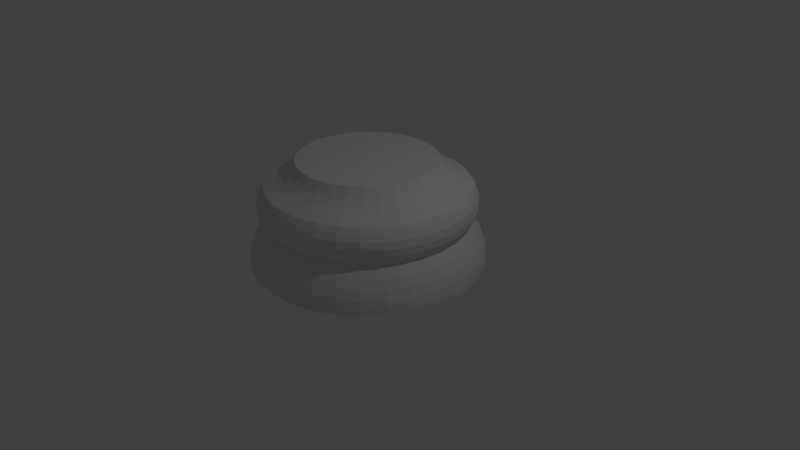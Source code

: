 # Source: Chess_Piece_Base.blend  (saved by Blender 2.79.0; exported with 4.5.12 LTS)
import bpy
from mathutils import Matrix  # noqa: F401  (used for matrix-valued properties, if any)

bpy.ops.wm.read_factory_settings(use_empty=True)
scene = bpy.context.scene
scene.name = 'Scene'

# ---- collections
col_collection_1 = bpy.data.collections.new('Collection 1'); scene.collection.children.link(col_collection_1)

# ---- world
world_world = bpy.data.worlds.new('World'); scene.world = world_world
world_world.color = (0.05088, 0.05088, 0.05088)
world_world.use_sun_shadow = False
world_world.sun_shadow_jitter_overblur = 0.0
world_world.cycles.sampling_method = 'MANUAL'

# ---- cameras
cam_camera = bpy.data.cameras.new('Camera')
cam_camera.clip_end = 100.0
cam_camera.lens = 35.0
cam_camera.sensor_width = 32.0
cam_camera.sensor_height = 18.0
cam_camera.ortho_scale = 7.314
cam_camera.dof.focus_distance = 0.0
cam_camera.dof.aperture_fstop = 128.0

# ---- lights
light_lamp = bpy.data.lights.new('Lamp', 'POINT')
light_lamp.transmission_factor = 0.0
light_lamp.cutoff_distance = 30.0
light_lamp.energy = 100.0
light_lamp.shadow_buffer_clip_start = 1.001
light_lamp.shadow_soft_size = 0.1
light_lamp.shadow_maximum_resolution = 0.006
light_lamp.use_absolute_resolution = True

# ---- meshes
me_cylinder = bpy.data.meshes.new('Cylinder')
me_cylinder.from_pydata([(0.0, 1.5, -1.0), (7.183e-08, 0.8911, 0.335), (0.2926, 1.471, -1.0), (0.1738, 0.874, 0.335), (0.574, 1.386, -1.0), (0.341, 0.8232, 0.335), (0.8334, 1.247, -1.0), (0.4951, 0.7409, 0.335), (1.061, 1.061, -1.0), (0.6301, 0.6301, 0.335), (1.247, 0.8334, -1.0), (0.7409, 0.4951, 0.335), (1.386, 0.574, -1.0), (0.8232, 0.341, 0.335), (1.471, 0.2926, -1.0), (0.874, 0.1738, 0.335), (1.5, 1.132e-07, -1.0), (0.8911, 2.699e-07, 0.335), (1.471, -0.2926, -1.0), (0.874, -0.1738, 0.335), (1.386, -0.574, -1.0), (0.8232, -0.341, 0.335), (1.247, -0.8334, -1.0), (0.7409, -0.4951, 0.335), (1.061, -1.061, -1.0), (0.6301, -0.6301, 0.335), (0.8334, -1.247, -1.0), (0.4951, -0.7409, 0.335), (0.574, -1.386, -1.0), (0.341, -0.8232, 0.335), (0.2926, -1.471, -1.0), (0.1738, -0.874, 0.335), (-4.888e-07, -1.5, -1.0), (-2.185e-07, -0.8911, 0.335), (-0.2926, -1.471, -1.0), (-0.1738, -0.874, 0.335), (-0.574, -1.386, -1.0), (-0.341, -0.8232, 0.335), (-0.8334, -1.247, -1.0), (-0.4951, -0.7409, 0.335), (-1.061, -1.061, -1.0), (-0.6301, -0.6301, 0.335), (-1.247, -0.8334, -1.0), (-0.7409, -0.4951, 0.335), (-1.386, -0.574, -1.0), (-0.8232, -0.341, 0.335), (-1.471, -0.2926, -1.0), (-0.874, -0.1738, 0.335), (-1.5, 1.448e-06, -1.0), (-0.8911, 1.063e-06, 0.335), (-1.471, 0.2926, -1.0), (-0.874, 0.1738, 0.335), (-1.386, 0.574, -1.0), (-0.8232, 0.341, 0.335), (-1.247, 0.8334, -1.0), (-0.7409, 0.4951, 0.335), (-1.061, 1.061, -1.0), (-0.6301, 0.6301, 0.335), (-0.8334, 1.247, -1.0), (-0.4951, 0.7409, 0.335), (-0.574, 1.386, -1.0), (-0.341, 0.8232, 0.335), (-0.2926, 1.471, -1.0), (-0.1738, 0.874, 0.335), (2.559e-08, 1.283, -0.4536), (2.433e-08, 1.294, 0.02203), (0.2524, 1.269, 0.02203), (0.2503, 1.258, -0.4536), (0.4951, 1.195, 0.02203), (0.491, 1.185, -0.4536), (0.7188, 1.076, 0.02203), (0.7128, 1.067, -0.4536), (0.9148, 0.9148, 0.02203), (0.9073, 0.9073, -0.4536), (1.076, 0.7188, 0.02203), (1.067, 0.7128, -0.4536), (1.195, 0.4951, 0.02203), (1.185, 0.491, -0.4536), (1.269, 0.2524, 0.02203), (1.258, 0.2503, -0.4536), (1.294, 1.663e-07, 0.02203), (1.283, 1.691e-07, -0.4536), (1.269, -0.2524, 0.02203), (1.258, -0.2503, -0.4536), (1.195, -0.4951, 0.02203), (1.185, -0.491, -0.4536), (1.076, -0.7188, 0.02203), (1.067, -0.7128, -0.4536), (0.9148, -0.9148, 0.02203), (0.9073, -0.9073, -0.4536), (0.7188, -1.076, 0.02203), (0.7128, -1.067, -0.4536), (0.4951, -1.195, 0.02203), (0.491, -1.185, -0.4536), (0.2524, -1.269, 0.02203), (0.2503, -1.258, -0.4536), (-3.972e-07, -1.294, 0.02203), (-3.925e-07, -1.283, -0.4536), (-0.2524, -1.269, 0.02203), (-0.2503, -1.258, -0.4536), (-0.4951, -1.195, 0.02203), (-0.491, -1.185, -0.4536), (-0.7188, -1.076, 0.02203), (-0.7128, -1.067, -0.4536), (-0.9148, -0.9148, 0.02203), (-0.9073, -0.9073, -0.4536), (-1.076, -0.7188, 0.02203), (-1.067, -0.7128, -0.4536), (-1.195, -0.4951, 0.02203), (-1.185, -0.491, -0.4536), (-1.269, -0.2524, 0.02203), (-1.258, -0.2503, -0.4536), (-1.294, 1.318e-06, 0.02203), (-1.283, 1.311e-06, -0.4536), (-1.269, 0.2524, 0.02203), (-1.258, 0.2503, -0.4536), (-1.195, 0.4951, 0.02203), (-1.185, 0.491, -0.4536), (-1.076, 0.7188, 0.02203), (-1.067, 0.7128, -0.4536), (-0.9148, 0.9148, 0.02203), (-0.9073, 0.9073, -0.4536), (-0.7188, 1.076, 0.02203), (-0.7128, 1.067, -0.4536), (-0.4951, 1.195, 0.02203), (-0.491, 1.185, -0.4536), (-0.2524, 1.269, 0.02203), (-0.2503, 1.258, -0.4536), (2.067e-08, 1.325, -0.4964), (0.0, 1.5, -0.9265), (1.281e-08, 1.392, -0.5842), (6.054e-09, 1.449, -0.6968), (1.63e-09, 1.487, -0.817), (0.2926, 1.471, -0.9265), (0.2585, 1.299, -0.4964), (0.29, 1.458, -0.817), (0.2826, 1.421, -0.6968), (0.2715, 1.365, -0.5842), (0.574, 1.386, -0.9265), (0.507, 1.224, -0.4964), (0.5689, 1.373, -0.817), (0.5544, 1.338, -0.6968), (0.5326, 1.286, -0.5842), (0.8334, 1.247, -0.9265), (0.736, 1.102, -0.4964), (0.8259, 1.236, -0.817), (0.8048, 1.205, -0.6968), (0.7733, 1.157, -0.5842), (1.061, 1.061, -0.9265), (0.9368, 0.9368, -0.4964), (1.051, 1.051, -0.817), (1.024, 1.024, -0.6968), (0.9842, 0.9842, -0.5842), (1.247, 0.8334, -0.9265), (1.102, 0.736, -0.4964), (1.236, 0.8259, -0.817), (1.205, 0.8048, -0.6968), (1.157, 0.7733, -0.5842), (1.386, 0.574, -0.9265), (1.224, 0.507, -0.4964), (1.373, 0.5689, -0.817), (1.338, 0.5544, -0.6968), (1.286, 0.5326, -0.5842), (1.471, 0.2926, -0.9265), (1.299, 0.2585, -0.4964), (1.458, 0.29, -0.817), (1.421, 0.2826, -0.6968), (1.365, 0.2715, -0.5842), (1.5, 1.132e-07, -0.9265), (1.325, 1.583e-07, -0.4964), (1.487, 1.166e-07, -0.817), (1.449, 1.264e-07, -0.6968), (1.392, 1.411e-07, -0.5842), (1.471, -0.2926, -0.9265), (1.299, -0.2585, -0.4964), (1.458, -0.29, -0.817), (1.421, -0.2826, -0.6968), (1.365, -0.2715, -0.5842), (1.386, -0.574, -0.9265), (1.224, -0.507, -0.4964), (1.373, -0.5689, -0.817), (1.338, -0.5544, -0.6968), (1.286, -0.5326, -0.5842), (1.247, -0.8334, -0.9265), (1.102, -0.736, -0.4964), (1.236, -0.8259, -0.817), (1.205, -0.8048, -0.6968), (1.157, -0.7733, -0.5842), (1.061, -1.061, -0.9265), (0.9368, -0.9368, -0.4964), (1.051, -1.051, -0.817), (1.024, -1.024, -0.6968), (0.9842, -0.9842, -0.5842), (0.8334, -1.247, -0.9265), (0.736, -1.102, -0.4964), (0.8259, -1.236, -0.817), (0.8048, -1.205, -0.6968), (0.7733, -1.157, -0.5842), (0.574, -1.386, -0.9265), (0.507, -1.224, -0.4964), (0.5689, -1.373, -0.817), (0.5544, -1.338, -0.6968), (0.5326, -1.286, -0.5842), (0.2926, -1.471, -0.9265), (0.2585, -1.299, -0.4964), (0.29, -1.458, -0.817), (0.2826, -1.421, -0.6968), (0.2715, -1.365, -0.5842), (-4.888e-07, -1.5, -0.9265), (-4.11e-07, -1.325, -0.4964), (-4.829e-07, -1.487, -0.817), (-4.66e-07, -1.449, -0.6968), (-4.407e-07, -1.392, -0.5842), (-0.2926, -1.471, -0.9265), (-0.2585, -1.299, -0.4964), (-0.29, -1.458, -0.817), (-0.2826, -1.421, -0.6968), (-0.2715, -1.365, -0.5842), (-0.574, -1.386, -0.9265), (-0.507, -1.224, -0.4964), (-0.5689, -1.373, -0.817), (-0.5544, -1.338, -0.6968), (-0.5326, -1.286, -0.5842), (-0.8334, -1.247, -0.9265), (-0.736, -1.102, -0.4964), (-0.8259, -1.236, -0.817), (-0.8048, -1.205, -0.6968), (-0.7733, -1.157, -0.5842), (-1.061, -1.061, -0.9265), (-0.9368, -0.9368, -0.4964), (-1.051, -1.051, -0.817), (-1.024, -1.024, -0.6968), (-0.9842, -0.9842, -0.5842), (-1.247, -0.8334, -0.9265), (-1.102, -0.736, -0.4964), (-1.236, -0.8259, -0.817), (-1.205, -0.8048, -0.6968), (-1.157, -0.7733, -0.5842), (-1.386, -0.574, -0.9265), (-1.224, -0.507, -0.4964), (-1.373, -0.5689, -0.817), (-1.338, -0.5544, -0.6968), (-1.286, -0.5326, -0.5842), (-1.471, -0.2926, -0.9265), (-1.299, -0.2585, -0.4964), (-1.458, -0.29, -0.817), (-1.421, -0.2826, -0.6968), (-1.365, -0.2715, -0.5842), (-1.5, 1.448e-06, -0.9265), (-1.325, 1.338e-06, -0.4964), (-1.487, 1.44e-06, -0.817), (-1.449, 1.416e-06, -0.6968), (-1.392, 1.38e-06, -0.5842), (-1.471, 0.2926, -0.9265), (-1.299, 0.2585, -0.4964), (-1.458, 0.29, -0.817), (-1.421, 0.2826, -0.6968), (-1.365, 0.2715, -0.5842), (-1.386, 0.574, -0.9265), (-1.224, 0.507, -0.4964), (-1.373, 0.5689, -0.817), (-1.338, 0.5544, -0.6968), (-1.286, 0.5326, -0.5842), (-1.247, 0.8334, -0.9265), (-1.102, 0.736, -0.4964), (-1.236, 0.8259, -0.817), (-1.205, 0.8048, -0.6968), (-1.157, 0.7733, -0.5842), (-1.061, 1.061, -0.9265), (-0.9368, 0.9368, -0.4964), (-1.051, 1.051, -0.817), (-1.024, 1.024, -0.6968), (-0.9842, 0.9842, -0.5842), (-0.8334, 1.247, -0.9265), (-0.736, 1.102, -0.4964), (-0.8259, 1.236, -0.817), (-0.8048, 1.205, -0.6968), (-0.7733, 1.157, -0.5842), (-0.574, 1.386, -0.9265), (-0.507, 1.224, -0.4964), (-0.5689, 1.373, -0.817), (-0.5544, 1.338, -0.6968), (-0.5326, 1.286, -0.5842), (-0.2926, 1.471, -0.9265), (-0.2585, 1.299, -0.4964), (-0.29, 1.458, -0.817), (-0.2826, 1.421, -0.6968), (-0.2715, 1.365, -0.5842), (1.911e-08, 1.338, -0.04352), (2.08e-08, 1.324, -0.4026), (1.49e-08, 1.375, -0.1275), (1.35e-08, 1.385, -0.2252), (1.583e-08, 1.367, -0.3219), (0.2582, 1.298, -0.4026), (0.261, 1.312, -0.04352), (0.2668, 1.341, -0.3219), (0.2703, 1.359, -0.2252), (0.2683, 1.349, -0.1275), (0.5066, 1.223, -0.4026), (0.512, 1.236, -0.04352), (0.5233, 1.263, -0.3219), (0.5302, 1.28, -0.2252), (0.5263, 1.27, -0.1275), (0.7354, 1.101, -0.4026), (0.7434, 1.113, -0.04352), (0.7597, 1.137, -0.3219), (0.7697, 1.152, -0.2252), (0.764, 1.143, -0.1275), (0.936, 0.936, -0.4026), (0.9461, 0.9461, -0.04352), (0.9669, 0.9669, -0.3219), (0.9797, 0.9797, -0.2252), (0.9724, 0.9724, -0.1275), (1.101, 0.7354, -0.4026), (1.113, 0.7434, -0.04352), (1.137, 0.7597, -0.3219), (1.152, 0.7697, -0.2252), (1.143, 0.764, -0.1275), (1.223, 0.5066, -0.4026), (1.236, 0.512, -0.04352), (1.263, 0.5233, -0.3219), (1.28, 0.5302, -0.2252), (1.27, 0.5263, -0.1275), (1.298, 0.2582, -0.4026), (1.312, 0.261, -0.04352), (1.341, 0.2668, -0.3219), (1.359, 0.2703, -0.2252), (1.349, 0.2683, -0.1275), (1.324, 1.586e-07, -0.4026), (1.338, 1.549e-07, -0.04352), (1.367, 1.476e-07, -0.3219), (1.385, 1.43e-07, -0.2252), (1.375, 1.458e-07, -0.1275), (1.298, -0.2582, -0.4026), (1.312, -0.261, -0.04352), (1.341, -0.2668, -0.3219), (1.359, -0.2703, -0.2252), (1.349, -0.2683, -0.1275), (1.223, -0.5066, -0.4026), (1.236, -0.512, -0.04352), (1.263, -0.5233, -0.3219), (1.28, -0.5302, -0.2252), (1.27, -0.5263, -0.1275), (1.101, -0.7354, -0.4026), (1.113, -0.7434, -0.04352), (1.137, -0.7597, -0.3219), (1.152, -0.7697, -0.2252), (1.143, -0.764, -0.1275), (0.936, -0.936, -0.4026), (0.9461, -0.9461, -0.04352), (0.9669, -0.9669, -0.3219), (0.9797, -0.9797, -0.2252), (0.9724, -0.9724, -0.1275), (0.7354, -1.101, -0.4026), (0.7434, -1.113, -0.04352), (0.7597, -1.137, -0.3219), (0.7697, -1.152, -0.2252), (0.764, -1.143, -0.1275), (0.5066, -1.223, -0.4026), (0.512, -1.236, -0.04352), (0.5233, -1.263, -0.3219), (0.5302, -1.28, -0.2252), (0.5263, -1.27, -0.1275), (0.2582, -1.298, -0.4026), (0.261, -1.312, -0.04352), (0.2668, -1.341, -0.3219), (0.2703, -1.359, -0.2252), (0.2683, -1.349, -0.1275), (-4.105e-07, -1.324, -0.4026), (-4.169e-07, -1.338, -0.04352), (-4.3e-07, -1.367, -0.3219), (-4.377e-07, -1.385, -0.2252), (-4.335e-07, -1.375, -0.1275), (-0.2582, -1.298, -0.4026), (-0.261, -1.312, -0.04352), (-0.2668, -1.341, -0.3219), (-0.2703, -1.359, -0.2252), (-0.2683, -1.349, -0.1275), (-0.5066, -1.223, -0.4026), (-0.512, -1.236, -0.04352), (-0.5233, -1.263, -0.3219), (-0.5302, -1.28, -0.2252), (-0.5263, -1.27, -0.1275), (-0.7354, -1.101, -0.4026), (-0.7434, -1.113, -0.04352), (-0.7597, -1.137, -0.3219), (-0.7697, -1.152, -0.2252), (-0.764, -1.143, -0.1275), (-0.936, -0.936, -0.4026), (-0.9461, -0.9461, -0.04352), (-0.9669, -0.9669, -0.3219), (-0.9797, -0.9797, -0.2252), (-0.9724, -0.9724, -0.1275), (-1.101, -0.7354, -0.4026), (-1.113, -0.7434, -0.04352), (-1.137, -0.7597, -0.3219), (-1.152, -0.7697, -0.2252), (-1.143, -0.764, -0.1275), (-1.223, -0.5066, -0.4026), (-1.236, -0.512, -0.04352), (-1.263, -0.5233, -0.3219), (-1.28, -0.5302, -0.2252), (-1.27, -0.5263, -0.1275), (-1.298, -0.2582, -0.4026), (-1.312, -0.261, -0.04352), (-1.341, -0.2668, -0.3219), (-1.359, -0.2703, -0.2252), (-1.349, -0.2683, -0.1275), (-1.324, 1.337e-06, -0.4026), (-1.338, 1.346e-06, -0.04352), (-1.367, 1.364e-06, -0.3219), (-1.385, 1.376e-06, -0.2252), (-1.375, 1.369e-06, -0.1275), (-1.298, 0.2582, -0.4026), (-1.312, 0.261, -0.04352), (-1.341, 0.2668, -0.3219), (-1.359, 0.2703, -0.2252), (-1.349, 0.2683, -0.1275), (-1.223, 0.5066, -0.4026), (-1.236, 0.512, -0.04352), (-1.263, 0.5233, -0.3219), (-1.28, 0.5302, -0.2252), (-1.27, 0.5263, -0.1275), (-1.101, 0.7354, -0.4026), (-1.113, 0.7434, -0.04352), (-1.137, 0.7597, -0.3219), (-1.152, 0.7697, -0.2252), (-1.143, 0.764, -0.1275), (-0.936, 0.936, -0.4026), (-0.9461, 0.9461, -0.04352), (-0.9669, 0.9669, -0.3219), (-0.9797, 0.9797, -0.2252), (-0.9724, 0.9724, -0.1275), (-0.7354, 1.101, -0.4026), (-0.7434, 1.113, -0.04352), (-0.7597, 1.137, -0.3219), (-0.7697, 1.152, -0.2252), (-0.764, 1.143, -0.1275), (-0.5066, 1.223, -0.4026), (-0.512, 1.236, -0.04352), (-0.5233, 1.263, -0.3219), (-0.5302, 1.28, -0.2252), (-0.5263, 1.27, -0.1275), (-0.2582, 1.298, -0.4026), (-0.261, 1.312, -0.04352), (-0.2668, 1.341, -0.3219), (-0.2703, 1.359, -0.2252), (-0.2683, 1.349, -0.1275), (6.502e-08, 0.9488, 0.2448), (4.451e-08, 1.123, 0.09662), (5.949e-08, 0.9956, 0.1882), (5.198e-08, 1.059, 0.134), (0.219, 1.101, 0.09662), (0.1851, 0.9306, 0.2448), (0.2067, 1.039, 0.134), (0.1942, 0.9765, 0.1882), (0.4296, 1.037, 0.09662), (0.3631, 0.8766, 0.2448), (0.4054, 0.9786, 0.134), (0.381, 0.9199, 0.1882), (0.6237, 0.9335, 0.09662), (0.5271, 0.7889, 0.2448), (0.5885, 0.8808, 0.134), (0.5532, 0.8279, 0.1882), (0.7939, 0.7939, 0.09662), (0.6709, 0.6709, 0.2448), (0.749, 0.749, 0.134), (0.704, 0.704, 0.1882), (0.9335, 0.6237, 0.09662), (0.7889, 0.5271, 0.2448), (0.8808, 0.5885, 0.134), (0.8279, 0.5532, 0.1882), (1.037, 0.4296, 0.09662), (0.8766, 0.3631, 0.2448), (0.9786, 0.4054, 0.134), (0.9199, 0.381, 0.1882), (1.101, 0.219, 0.09662), (0.9306, 0.1851, 0.2448), (1.039, 0.2067, 0.134), (0.9765, 0.1942, 0.1882), (1.123, 2.103e-07, 0.09662), (0.9488, 2.551e-07, 0.2448), (1.059, 2.266e-07, 0.134), (0.9956, 2.43e-07, 0.1882), (1.101, -0.219, 0.09662), (0.9306, -0.1851, 0.2448), (1.039, -0.2067, 0.134), (0.9765, -0.1942, 0.1882), (1.037, -0.4296, 0.09662), (0.8766, -0.3631, 0.2448), (0.9786, -0.4054, 0.134), (0.9199, -0.381, 0.1882), (0.9335, -0.6237, 0.09662), (0.7889, -0.5271, 0.2448), (0.8808, -0.5885, 0.134), (0.8279, -0.5532, 0.1882), (0.7939, -0.7939, 0.09662), (0.6709, -0.6709, 0.2448), (0.749, -0.749, 0.134), (0.704, -0.704, 0.1882), (0.6237, -0.9335, 0.09662), (0.5271, -0.7889, 0.2448), (0.5885, -0.8808, 0.134), (0.5532, -0.8279, 0.1882), (0.4296, -1.037, 0.09662), (0.3631, -0.8766, 0.2448), (0.4054, -0.9786, 0.134), (0.381, -0.9199, 0.1882), (0.219, -1.101, 0.09662), (0.1851, -0.9306, 0.2448), (0.2067, -1.039, 0.134), (0.1942, -0.9765, 0.1882), (-3.213e-07, -1.123, 0.09662), (-2.441e-07, -0.9488, 0.2448), (-2.931e-07, -1.059, 0.134), (-2.649e-07, -0.9956, 0.1882), (-0.219, -1.101, 0.09662), (-0.1851, -0.9306, 0.2448), (-0.2067, -1.039, 0.134), (-0.1942, -0.9765, 0.1882), (-0.4296, -1.037, 0.09662), (-0.3631, -0.8766, 0.2448), (-0.4054, -0.9786, 0.134), (-0.381, -0.9199, 0.1882), (-0.6237, -0.9335, 0.09662), (-0.5271, -0.7889, 0.2448), (-0.5885, -0.8808, 0.134), (-0.5532, -0.8279, 0.1882), (-0.7939, -0.7939, 0.09662), (-0.6709, -0.6709, 0.2448), (-0.749, -0.749, 0.134), (-0.704, -0.704, 0.1882), (-0.9335, -0.6237, 0.09662), (-0.7889, -0.5271, 0.2448), (-0.8808, -0.5885, 0.134), (-0.8279, -0.5532, 0.1882), (-1.037, -0.4296, 0.09662), (-0.8766, -0.3631, 0.2448), (-0.9786, -0.4054, 0.134), (-0.9199, -0.381, 0.1882), (-1.101, -0.219, 0.09662), (-0.9306, -0.1851, 0.2448), (-1.039, -0.2067, 0.134), (-0.9765, -0.1942, 0.1882), (-1.123, 1.21e-06, 0.09662), (-0.9488, 1.1e-06, 0.2448), (-1.059, 1.17e-06, 0.134), (-0.9956, 1.129e-06, 0.1882), (-1.101, 0.219, 0.09662), (-0.9306, 0.1851, 0.2448), (-1.039, 0.2067, 0.134), (-0.9765, 0.1942, 0.1882), (-1.037, 0.4296, 0.09662), (-0.8766, 0.3631, 0.2448), (-0.9786, 0.4054, 0.134), (-0.9199, 0.381, 0.1882), (-0.9335, 0.6237, 0.09662), (-0.7889, 0.5271, 0.2448), (-0.8808, 0.5885, 0.134), (-0.8279, 0.5532, 0.1882), (-0.7939, 0.7939, 0.09662), (-0.6709, 0.6709, 0.2448), (-0.749, 0.749, 0.134), (-0.704, 0.704, 0.1882), (-0.6237, 0.9335, 0.09662), (-0.5271, 0.7889, 0.2448), (-0.5885, 0.8808, 0.134), (-0.5532, 0.8279, 0.1882), (-0.4296, 1.037, 0.09662), (-0.3631, 0.8766, 0.2448), (-0.4054, 0.9787, 0.134), (-0.381, 0.9199, 0.1882), (-0.219, 1.101, 0.09662), (-0.1851, 0.9306, 0.2448), (-0.2067, 1.039, 0.134), (-0.1942, 0.9765, 0.1882)], [], [(126, 572, 449, 65), (66, 452, 456, 68), (68, 456, 460, 70), (70, 460, 464, 72), (72, 464, 468, 74), (74, 468, 472, 76), (76, 472, 476, 78), (78, 476, 480, 80), (80, 480, 484, 82), (82, 484, 488, 84), (84, 488, 492, 86), (86, 492, 496, 88), (88, 496, 500, 90), (90, 500, 504, 92), (92, 504, 508, 94), (94, 508, 512, 96), (96, 512, 516, 98), (98, 516, 520, 100), (100, 520, 524, 102), (102, 524, 528, 104), (104, 528, 532, 106), (106, 532, 536, 108), (108, 536, 540, 110), (110, 540, 544, 112), (112, 544, 548, 114), (114, 548, 552, 116), (116, 552, 556, 118), (118, 556, 560, 120), (120, 560, 564, 122), (122, 564, 568, 124), (3, 1, 63, 61, 59, 57, 55, 53, 51, 49, 47, 45, 43, 41, 39, 37, 35, 33, 31, 29, 27, 25, 23, 21, 19, 17, 15, 13, 11, 9, 7, 5), (124, 568, 572, 126), (65, 449, 452, 66), (0, 2, 4, 6, 8, 10, 12, 14, 16, 18, 20, 22, 24, 26, 28, 30, 32, 34, 36, 38, 40, 42, 44, 46, 48, 50, 52, 54, 56, 58, 60, 62), (128, 64, 67, 134), (2, 133, 138, 4), (288, 65, 66, 294), (294, 66, 68, 299), (453, 3, 5, 457), (279, 125, 127, 284), (125, 438, 443, 127), (274, 123, 125, 279), (60, 278, 283, 62), (439, 124, 126, 444), (123, 433, 438, 125), (569, 61, 63, 573), (269, 121, 123, 274), (58, 273, 278, 60), (434, 122, 124, 439), (121, 428, 433, 123), (565, 59, 61, 569), (264, 119, 121, 269), (56, 268, 273, 58), (429, 120, 122, 434), (119, 423, 428, 121), (561, 57, 59, 565), (259, 117, 119, 264), (54, 263, 268, 56), (424, 118, 120, 429), (117, 418, 423, 119), (557, 55, 57, 561), (254, 115, 117, 259), (52, 258, 263, 54), (419, 116, 118, 424), (115, 413, 418, 117), (553, 53, 55, 557), (249, 113, 115, 254), (50, 253, 258, 52), (414, 114, 116, 419), (113, 408, 413, 115), (549, 51, 53, 553), (244, 111, 113, 249), (48, 248, 253, 50), (409, 112, 114, 414), (111, 403, 408, 113), (545, 49, 51, 549), (239, 109, 111, 244), (46, 243, 248, 48), (404, 110, 112, 409), (109, 398, 403, 111), (541, 47, 49, 545), (234, 107, 109, 239), (44, 238, 243, 46), (399, 108, 110, 404), (107, 393, 398, 109), (537, 45, 47, 541), (229, 105, 107, 234), (42, 233, 238, 44), (394, 106, 108, 399), (105, 388, 393, 107), (533, 43, 45, 537), (224, 103, 105, 229), (40, 228, 233, 42), (389, 104, 106, 394), (103, 383, 388, 105), (529, 41, 43, 533), (219, 101, 103, 224), (38, 223, 228, 40), (384, 102, 104, 389), (101, 378, 383, 103), (525, 39, 41, 529), (214, 99, 101, 219), (36, 218, 223, 38), (379, 100, 102, 384), (99, 373, 378, 101), (521, 37, 39, 525), (209, 97, 99, 214), (34, 213, 218, 36), (374, 98, 100, 379), (97, 368, 373, 99), (517, 35, 37, 521), (204, 95, 97, 209), (32, 208, 213, 34), (369, 96, 98, 374), (95, 363, 368, 97), (513, 33, 35, 517), (199, 93, 95, 204), (30, 203, 208, 32), (364, 94, 96, 369), (93, 358, 363, 95), (509, 31, 33, 513), (194, 91, 93, 199), (28, 198, 203, 30), (359, 92, 94, 364), (91, 353, 358, 93), (505, 29, 31, 509), (189, 89, 91, 194), (26, 193, 198, 28), (354, 90, 92, 359), (89, 348, 353, 91), (501, 27, 29, 505), (184, 87, 89, 189), (24, 188, 193, 26), (349, 88, 90, 354), (87, 343, 348, 89), (497, 25, 27, 501), (179, 85, 87, 184), (22, 183, 188, 24), (344, 86, 88, 349), (85, 338, 343, 87), (493, 23, 25, 497), (174, 83, 85, 179), (20, 178, 183, 22), (339, 84, 86, 344), (83, 333, 338, 85), (489, 21, 23, 493), (169, 81, 83, 174), (18, 173, 178, 20), (334, 82, 84, 339), (81, 328, 333, 83), (485, 19, 21, 489), (164, 79, 81, 169), (16, 168, 173, 18), (329, 80, 82, 334), (79, 323, 328, 81), (481, 17, 19, 485), (159, 77, 79, 164), (14, 163, 168, 16), (324, 78, 80, 329), (77, 318, 323, 79), (477, 15, 17, 481), (154, 75, 77, 159), (12, 158, 163, 14), (319, 76, 78, 324), (75, 313, 318, 77), (473, 13, 15, 477), (149, 73, 75, 154), (10, 153, 158, 12), (314, 74, 76, 319), (73, 308, 313, 75), (469, 11, 13, 473), (144, 71, 73, 149), (8, 148, 153, 10), (309, 72, 74, 314), (71, 303, 308, 73), (465, 9, 11, 469), (139, 69, 71, 144), (6, 143, 148, 8), (304, 70, 72, 309), (69, 298, 303, 71), (461, 7, 9, 465), (134, 67, 69, 139), (4, 138, 143, 6), (299, 68, 70, 304), (67, 293, 298, 69), (457, 5, 7, 461), (62, 283, 129, 0), (284, 127, 64, 128), (127, 443, 289, 64), (444, 126, 65, 288), (448, 1, 3, 453), (284, 128, 130, 287), (287, 130, 131, 286), (286, 131, 132, 285), (285, 132, 129, 283), (279, 284, 287, 282), (282, 287, 286, 281), (281, 286, 285, 280), (280, 285, 283, 278), (274, 279, 282, 277), (277, 282, 281, 276), (276, 281, 280, 275), (275, 280, 278, 273), (269, 274, 277, 272), (272, 277, 276, 271), (271, 276, 275, 270), (270, 275, 273, 268), (264, 269, 272, 267), (267, 272, 271, 266), (266, 271, 270, 265), (265, 270, 268, 263), (259, 264, 267, 262), (262, 267, 266, 261), (261, 266, 265, 260), (260, 265, 263, 258), (254, 259, 262, 257), (257, 262, 261, 256), (256, 261, 260, 255), (255, 260, 258, 253), (249, 254, 257, 252), (252, 257, 256, 251), (251, 256, 255, 250), (250, 255, 253, 248), (244, 249, 252, 247), (247, 252, 251, 246), (246, 251, 250, 245), (245, 250, 248, 243), (239, 244, 247, 242), (242, 247, 246, 241), (241, 246, 245, 240), (240, 245, 243, 238), (234, 239, 242, 237), (237, 242, 241, 236), (236, 241, 240, 235), (235, 240, 238, 233), (229, 234, 237, 232), (232, 237, 236, 231), (231, 236, 235, 230), (230, 235, 233, 228), (224, 229, 232, 227), (227, 232, 231, 226), (226, 231, 230, 225), (225, 230, 228, 223), (219, 224, 227, 222), (222, 227, 226, 221), (221, 226, 225, 220), (220, 225, 223, 218), (214, 219, 222, 217), (217, 222, 221, 216), (216, 221, 220, 215), (215, 220, 218, 213), (209, 214, 217, 212), (212, 217, 216, 211), (211, 216, 215, 210), (210, 215, 213, 208), (204, 209, 212, 207), (207, 212, 211, 206), (206, 211, 210, 205), (205, 210, 208, 203), (199, 204, 207, 202), (202, 207, 206, 201), (201, 206, 205, 200), (200, 205, 203, 198), (194, 199, 202, 197), (197, 202, 201, 196), (196, 201, 200, 195), (195, 200, 198, 193), (189, 194, 197, 192), (192, 197, 196, 191), (191, 196, 195, 190), (190, 195, 193, 188), (184, 189, 192, 187), (187, 192, 191, 186), (186, 191, 190, 185), (185, 190, 188, 183), (179, 184, 187, 182), (182, 187, 186, 181), (181, 186, 185, 180), (180, 185, 183, 178), (174, 179, 182, 177), (177, 182, 181, 176), (176, 181, 180, 175), (175, 180, 178, 173), (169, 174, 177, 172), (172, 177, 176, 171), (171, 176, 175, 170), (170, 175, 173, 168), (164, 169, 172, 167), (167, 172, 171, 166), (166, 171, 170, 165), (165, 170, 168, 163), (159, 164, 167, 162), (162, 167, 166, 161), (161, 166, 165, 160), (160, 165, 163, 158), (154, 159, 162, 157), (157, 162, 161, 156), (156, 161, 160, 155), (155, 160, 158, 153), (149, 154, 157, 152), (152, 157, 156, 151), (151, 156, 155, 150), (150, 155, 153, 148), (144, 149, 152, 147), (147, 152, 151, 146), (146, 151, 150, 145), (145, 150, 148, 143), (139, 144, 147, 142), (142, 147, 146, 141), (141, 146, 145, 140), (140, 145, 143, 138), (134, 139, 142, 137), (137, 142, 141, 136), (136, 141, 140, 135), (135, 140, 138, 133), (128, 134, 137, 130), (130, 137, 136, 131), (131, 136, 135, 132), (132, 135, 133, 129), (0, 129, 133, 2), (444, 288, 290, 447), (447, 290, 291, 446), (446, 291, 292, 445), (445, 292, 289, 443), (439, 444, 447, 442), (442, 447, 446, 441), (441, 446, 445, 440), (440, 445, 443, 438), (434, 439, 442, 437), (437, 442, 441, 436), (436, 441, 440, 435), (435, 440, 438, 433), (429, 434, 437, 432), (432, 437, 436, 431), (431, 436, 435, 430), (430, 435, 433, 428), (424, 429, 432, 427), (427, 432, 431, 426), (426, 431, 430, 425), (425, 430, 428, 423), (419, 424, 427, 422), (422, 427, 426, 421), (421, 426, 425, 420), (420, 425, 423, 418), (414, 419, 422, 417), (417, 422, 421, 416), (416, 421, 420, 415), (415, 420, 418, 413), (409, 414, 417, 412), (412, 417, 416, 411), (411, 416, 415, 410), (410, 415, 413, 408), (404, 409, 412, 407), (407, 412, 411, 406), (406, 411, 410, 405), (405, 410, 408, 403), (399, 404, 407, 402), (402, 407, 406, 401), (401, 406, 405, 400), (400, 405, 403, 398), (394, 399, 402, 397), (397, 402, 401, 396), (396, 401, 400, 395), (395, 400, 398, 393), (389, 394, 397, 392), (392, 397, 396, 391), (391, 396, 395, 390), (390, 395, 393, 388), (384, 389, 392, 387), (387, 392, 391, 386), (386, 391, 390, 385), (385, 390, 388, 383), (379, 384, 387, 382), (382, 387, 386, 381), (381, 386, 385, 380), (380, 385, 383, 378), (374, 379, 382, 377), (377, 382, 381, 376), (376, 381, 380, 375), (375, 380, 378, 373), (369, 374, 377, 372), (372, 377, 376, 371), (371, 376, 375, 370), (370, 375, 373, 368), (364, 369, 372, 367), (367, 372, 371, 366), (366, 371, 370, 365), (365, 370, 368, 363), (359, 364, 367, 362), (362, 367, 366, 361), (361, 366, 365, 360), (360, 365, 363, 358), (354, 359, 362, 357), (357, 362, 361, 356), (356, 361, 360, 355), (355, 360, 358, 353), (349, 354, 357, 352), (352, 357, 356, 351), (351, 356, 355, 350), (350, 355, 353, 348), (344, 349, 352, 347), (347, 352, 351, 346), (346, 351, 350, 345), (345, 350, 348, 343), (339, 344, 347, 342), (342, 347, 346, 341), (341, 346, 345, 340), (340, 345, 343, 338), (334, 339, 342, 337), (337, 342, 341, 336), (336, 341, 340, 335), (335, 340, 338, 333), (329, 334, 337, 332), (332, 337, 336, 331), (331, 336, 335, 330), (330, 335, 333, 328), (324, 329, 332, 327), (327, 332, 331, 326), (326, 331, 330, 325), (325, 330, 328, 323), (319, 324, 327, 322), (322, 327, 326, 321), (321, 326, 325, 320), (320, 325, 323, 318), (314, 319, 322, 317), (317, 322, 321, 316), (316, 321, 320, 315), (315, 320, 318, 313), (309, 314, 317, 312), (312, 317, 316, 311), (311, 316, 315, 310), (310, 315, 313, 308), (304, 309, 312, 307), (307, 312, 311, 306), (306, 311, 310, 305), (305, 310, 308, 303), (299, 304, 307, 302), (302, 307, 306, 301), (301, 306, 305, 300), (300, 305, 303, 298), (294, 299, 302, 297), (297, 302, 301, 296), (296, 301, 300, 295), (295, 300, 298, 293), (288, 294, 297, 290), (290, 297, 296, 291), (291, 296, 295, 292), (292, 295, 293, 289), (64, 289, 293, 67), (573, 448, 450, 575), (575, 450, 451, 574), (574, 451, 449, 572), (569, 573, 575, 571), (571, 575, 574, 570), (570, 574, 572, 568), (565, 569, 571, 567), (567, 571, 570, 566), (566, 570, 568, 564), (561, 565, 567, 563), (563, 567, 566, 562), (562, 566, 564, 560), (557, 561, 563, 559), (559, 563, 562, 558), (558, 562, 560, 556), (553, 557, 559, 555), (555, 559, 558, 554), (554, 558, 556, 552), (549, 553, 555, 551), (551, 555, 554, 550), (550, 554, 552, 548), (545, 549, 551, 547), (547, 551, 550, 546), (546, 550, 548, 544), (541, 545, 547, 543), (543, 547, 546, 542), (542, 546, 544, 540), (537, 541, 543, 539), (539, 543, 542, 538), (538, 542, 540, 536), (533, 537, 539, 535), (535, 539, 538, 534), (534, 538, 536, 532), (529, 533, 535, 531), (531, 535, 534, 530), (530, 534, 532, 528), (525, 529, 531, 527), (527, 531, 530, 526), (526, 530, 528, 524), (521, 525, 527, 523), (523, 527, 526, 522), (522, 526, 524, 520), (517, 521, 523, 519), (519, 523, 522, 518), (518, 522, 520, 516), (513, 517, 519, 515), (515, 519, 518, 514), (514, 518, 516, 512), (509, 513, 515, 511), (511, 515, 514, 510), (510, 514, 512, 508), (505, 509, 511, 507), (507, 511, 510, 506), (506, 510, 508, 504), (501, 505, 507, 503), (503, 507, 506, 502), (502, 506, 504, 500), (497, 501, 503, 499), (499, 503, 502, 498), (498, 502, 500, 496), (493, 497, 499, 495), (495, 499, 498, 494), (494, 498, 496, 492), (489, 493, 495, 491), (491, 495, 494, 490), (490, 494, 492, 488), (485, 489, 491, 487), (487, 491, 490, 486), (486, 490, 488, 484), (481, 485, 487, 483), (483, 487, 486, 482), (482, 486, 484, 480), (477, 481, 483, 479), (479, 483, 482, 478), (478, 482, 480, 476), (473, 477, 479, 475), (475, 479, 478, 474), (474, 478, 476, 472), (469, 473, 475, 471), (471, 475, 474, 470), (470, 474, 472, 468), (465, 469, 471, 467), (467, 471, 470, 466), (466, 470, 468, 464), (461, 465, 467, 463), (463, 467, 466, 462), (462, 466, 464, 460), (457, 461, 463, 459), (459, 463, 462, 458), (458, 462, 460, 456), (453, 457, 459, 455), (455, 459, 458, 454), (454, 458, 456, 452), (448, 453, 455, 450), (450, 455, 454, 451), (451, 454, 452, 449), (573, 63, 1, 448)])
me_cylinder.use_remesh_preserve_volume = False
me_cylinder.use_remesh_preserve_attributes = False
me_cylinder.use_mirror_vertex_groups = False
me_cylinder.update()

# ---- objects
ob_chess_piece_base = bpy.data.objects.new('Chess Piece Base', me_cylinder)
ob_lamp = bpy.data.objects.new('Lamp', light_lamp)
ob_camera = bpy.data.objects.new('Camera', cam_camera)

# ---- transforms, parenting, visibility, modifiers, constraints
ob_chess_piece_base.location = (0.0, 0.0, 1.0)
ob_chess_piece_base.lineart.crease_threshold = 0.0
ob_lamp.location = (4.076, 1.005, 5.904)
ob_lamp.rotation_euler = (0.6503, 0.05522, 1.866)
ob_lamp.lock_rotations_4d = False
ob_lamp.empty_display_type = 'ARROWS'
ob_lamp.color = (0.0, 0.0, 0.0, 0.0)
ob_lamp.lineart.crease_threshold = 0.0
ob_camera.location = (7.481, -6.508, 5.344)
ob_camera.rotation_euler = (1.109, 0.0, 0.8149)
ob_camera.lock_rotations_4d = False
ob_camera.empty_display_type = 'ARROWS'
ob_camera.color = (0.0, 0.0, 0.0, 0.0)
ob_camera.display_type = 'WIRE'
ob_camera.lineart.crease_threshold = 0.0

# ---- collection membership
col_collection_1.objects.link(ob_chess_piece_base)
col_collection_1.objects.link(ob_lamp)
col_collection_1.objects.link(ob_camera)

# ---- scene / render settings (as saved in the file)
scene.camera = ob_camera
scene.frame_start = 1; scene.frame_end = 250; scene.frame_set(1)
scene.render.engine = 'BLENDER_EEVEE_NEXT'
scene.render.resolution_percentage = 50
scene.render.dither_intensity = 0.0
scene.cycles.use_denoising = False
scene.cycles.samples = 128
scene.cycles.sampling_pattern = 'TABULATED_SOBOL'
scene.cycles.use_adaptive_sampling = False
scene.cycles.use_light_tree = False
scene.cycles.blur_glossy = 0.0
scene.cycles.sample_clamp_indirect = 0.0
scene.view_settings.view_transform = 'Standard'
bpy.context.view_layer.update()
